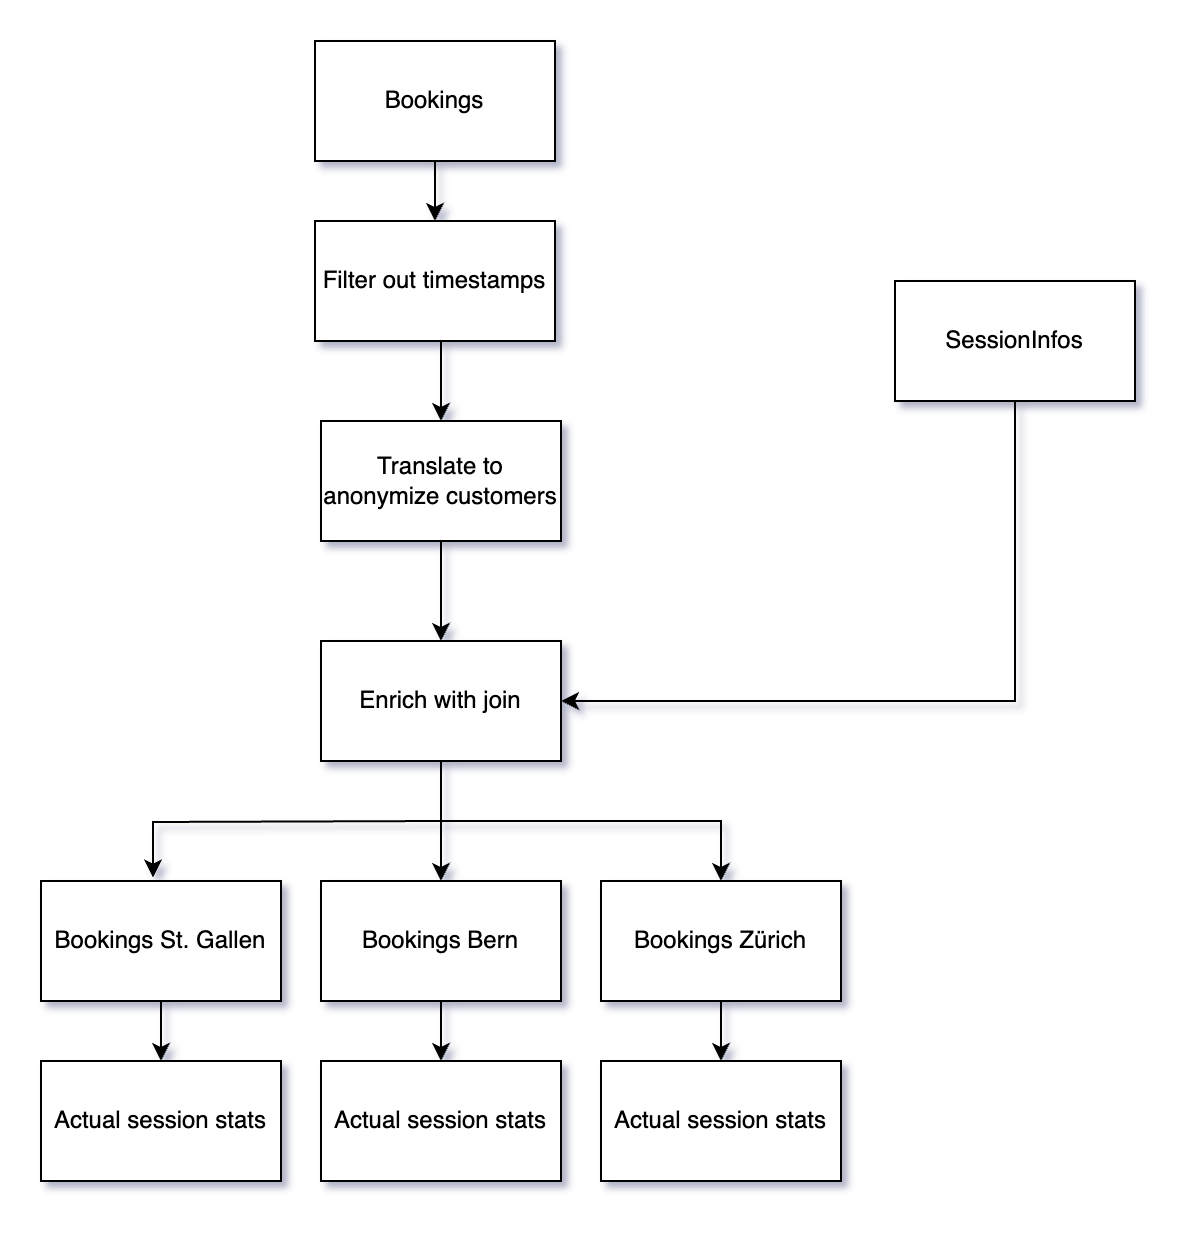

The diagram above was exported from draw.io. Its source (the exported page's mxGraphModel, read from the mxfile embedded in the PNG):
<mxGraphModel dx="1154" dy="793" grid="1" gridSize="10" guides="1" tooltips="1" connect="1" arrows="1" fold="1" page="1" pageScale="1" pageWidth="827" pageHeight="1169" math="0" shadow="0">
  <root>
    <mxCell id="0" />
    <mxCell id="1" parent="0" />
    <mxCell id="TeYwSJDQJ6puLv1XYmJL-1" value="&lt;div&gt;Bookings&lt;/div&gt;" style="rounded=0;whiteSpace=wrap;html=1;" parent="1" vertex="1">
      <mxGeometry x="150" y="50" width="120" height="60" as="geometry" />
    </mxCell>
    <mxCell id="TeYwSJDQJ6puLv1XYmJL-2" value="" style="endArrow=classic;html=1;rounded=0;exitX=0.5;exitY=1;exitDx=0;exitDy=0;" parent="1" source="TeYwSJDQJ6puLv1XYmJL-1" target="TeYwSJDQJ6puLv1XYmJL-3" edge="1">
      <mxGeometry width="50" height="50" relative="1" as="geometry">
        <mxPoint x="390" y="390" as="sourcePoint" />
        <mxPoint x="400" y="160" as="targetPoint" />
      </mxGeometry>
    </mxCell>
    <mxCell id="TeYwSJDQJ6puLv1XYmJL-3" value="Filter out timestamps" style="rounded=0;whiteSpace=wrap;html=1;" parent="1" vertex="1">
      <mxGeometry x="150" y="140" width="120" height="60" as="geometry" />
    </mxCell>
    <mxCell id="TeYwSJDQJ6puLv1XYmJL-4" value="Translate to anonymize customers" style="rounded=0;whiteSpace=wrap;html=1;" parent="1" vertex="1">
      <mxGeometry x="153" y="240" width="120" height="60" as="geometry" />
    </mxCell>
    <mxCell id="TeYwSJDQJ6puLv1XYmJL-5" value="" style="endArrow=classic;html=1;rounded=0;exitX=0.5;exitY=1;exitDx=0;exitDy=0;entryX=0.5;entryY=0;entryDx=0;entryDy=0;" parent="1" target="TeYwSJDQJ6puLv1XYmJL-4" edge="1">
      <mxGeometry width="50" height="50" relative="1" as="geometry">
        <mxPoint x="213" y="200" as="sourcePoint" />
        <mxPoint x="253" y="340" as="targetPoint" />
      </mxGeometry>
    </mxCell>
    <mxCell id="TeYwSJDQJ6puLv1XYmJL-6" value="" style="endArrow=classic;html=1;rounded=0;entryX=0.5;entryY=0;entryDx=0;entryDy=0;" parent="1" source="TeYwSJDQJ6puLv1XYmJL-4" target="TeYwSJDQJ6puLv1XYmJL-19" edge="1">
      <mxGeometry width="50" height="50" relative="1" as="geometry">
        <mxPoint x="213" y="350" as="sourcePoint" />
        <mxPoint x="213" y="360" as="targetPoint" />
      </mxGeometry>
    </mxCell>
    <mxCell id="TeYwSJDQJ6puLv1XYmJL-7" value="" style="endArrow=classic;html=1;rounded=0;edgeStyle=orthogonalEdgeStyle;" parent="1" target="TeYwSJDQJ6puLv1XYmJL-8" edge="1">
      <mxGeometry width="50" height="50" relative="1" as="geometry">
        <mxPoint x="213" y="440" as="sourcePoint" />
        <mxPoint x="283" y="470" as="targetPoint" />
        <Array as="points">
          <mxPoint x="353" y="440" />
        </Array>
      </mxGeometry>
    </mxCell>
    <mxCell id="TeYwSJDQJ6puLv1XYmJL-8" value="Bookings Zürich" style="rounded=0;whiteSpace=wrap;html=1;" parent="1" vertex="1">
      <mxGeometry x="293" y="470" width="120" height="60" as="geometry" />
    </mxCell>
    <mxCell id="TeYwSJDQJ6puLv1XYmJL-9" value="Bookings Bern" style="rounded=0;whiteSpace=wrap;html=1;" parent="1" vertex="1">
      <mxGeometry x="153" y="470" width="120" height="60" as="geometry" />
    </mxCell>
    <mxCell id="TeYwSJDQJ6puLv1XYmJL-10" value="Bookings St. Gallen" style="rounded=0;whiteSpace=wrap;html=1;" parent="1" vertex="1">
      <mxGeometry x="13" y="470" width="120" height="60" as="geometry" />
    </mxCell>
    <mxCell id="TeYwSJDQJ6puLv1XYmJL-11" value="" style="endArrow=classic;html=1;rounded=0;entryX=0.467;entryY=-0.028;entryDx=0;entryDy=0;entryPerimeter=0;edgeStyle=orthogonalEdgeStyle;" parent="1" target="TeYwSJDQJ6puLv1XYmJL-10" edge="1">
      <mxGeometry width="50" height="50" relative="1" as="geometry">
        <mxPoint x="213" y="440" as="sourcePoint" />
        <mxPoint x="243" y="440" as="targetPoint" />
      </mxGeometry>
    </mxCell>
    <mxCell id="TeYwSJDQJ6puLv1XYmJL-12" value="Actual session stats" style="rounded=0;whiteSpace=wrap;html=1;" parent="1" vertex="1">
      <mxGeometry x="13" y="560" width="120" height="60" as="geometry" />
    </mxCell>
    <mxCell id="TeYwSJDQJ6puLv1XYmJL-13" value="Actual session stats" style="rounded=0;whiteSpace=wrap;html=1;" parent="1" vertex="1">
      <mxGeometry x="153" y="560" width="120" height="60" as="geometry" />
    </mxCell>
    <mxCell id="TeYwSJDQJ6puLv1XYmJL-14" value="Actual session stats" style="rounded=0;whiteSpace=wrap;html=1;" parent="1" vertex="1">
      <mxGeometry x="293" y="560" width="120" height="60" as="geometry" />
    </mxCell>
    <mxCell id="TeYwSJDQJ6puLv1XYmJL-15" value="" style="endArrow=classic;html=1;rounded=0;exitX=0.5;exitY=1;exitDx=0;exitDy=0;" parent="1" source="TeYwSJDQJ6puLv1XYmJL-10" target="TeYwSJDQJ6puLv1XYmJL-12" edge="1">
      <mxGeometry width="50" height="50" relative="1" as="geometry">
        <mxPoint x="223" y="420" as="sourcePoint" />
        <mxPoint x="273" y="370" as="targetPoint" />
      </mxGeometry>
    </mxCell>
    <mxCell id="TeYwSJDQJ6puLv1XYmJL-16" value="" style="endArrow=classic;html=1;rounded=0;exitX=0.5;exitY=1;exitDx=0;exitDy=0;entryX=0.5;entryY=0;entryDx=0;entryDy=0;" parent="1" source="TeYwSJDQJ6puLv1XYmJL-9" target="TeYwSJDQJ6puLv1XYmJL-13" edge="1">
      <mxGeometry width="50" height="50" relative="1" as="geometry">
        <mxPoint x="223" y="420" as="sourcePoint" />
        <mxPoint x="273" y="370" as="targetPoint" />
      </mxGeometry>
    </mxCell>
    <mxCell id="TeYwSJDQJ6puLv1XYmJL-17" value="" style="endArrow=classic;html=1;rounded=0;exitX=0.5;exitY=1;exitDx=0;exitDy=0;" parent="1" source="TeYwSJDQJ6puLv1XYmJL-8" target="TeYwSJDQJ6puLv1XYmJL-14" edge="1">
      <mxGeometry width="50" height="50" relative="1" as="geometry">
        <mxPoint x="223" y="420" as="sourcePoint" />
        <mxPoint x="273" y="370" as="targetPoint" />
      </mxGeometry>
    </mxCell>
    <mxCell id="TeYwSJDQJ6puLv1XYmJL-18" value="SessionInfos" style="rounded=0;whiteSpace=wrap;html=1;" parent="1" vertex="1">
      <mxGeometry x="440" y="170" width="120" height="60" as="geometry" />
    </mxCell>
    <mxCell id="TeYwSJDQJ6puLv1XYmJL-19" value="Enrich with join" style="rounded=0;whiteSpace=wrap;html=1;" parent="1" vertex="1">
      <mxGeometry x="153" y="350" width="120" height="60" as="geometry" />
    </mxCell>
    <mxCell id="TeYwSJDQJ6puLv1XYmJL-20" value="" style="endArrow=classic;html=1;rounded=0;entryX=1;entryY=0.5;entryDx=0;entryDy=0;exitX=0.5;exitY=1;exitDx=0;exitDy=0;edgeStyle=orthogonalEdgeStyle;" parent="1" source="TeYwSJDQJ6puLv1XYmJL-18" target="TeYwSJDQJ6puLv1XYmJL-19" edge="1">
      <mxGeometry width="50" height="50" relative="1" as="geometry">
        <mxPoint x="410" y="340" as="sourcePoint" />
        <mxPoint x="460" y="290" as="targetPoint" />
      </mxGeometry>
    </mxCell>
    <mxCell id="TeYwSJDQJ6puLv1XYmJL-21" value="" style="endArrow=classic;html=1;rounded=0;exitX=0.5;exitY=1;exitDx=0;exitDy=0;entryX=0.5;entryY=0;entryDx=0;entryDy=0;" parent="1" source="TeYwSJDQJ6puLv1XYmJL-19" target="TeYwSJDQJ6puLv1XYmJL-9" edge="1">
      <mxGeometry width="50" height="50" relative="1" as="geometry">
        <mxPoint x="410" y="340" as="sourcePoint" />
        <mxPoint x="213" y="440" as="targetPoint" />
      </mxGeometry>
    </mxCell>
  </root>
</mxGraphModel>